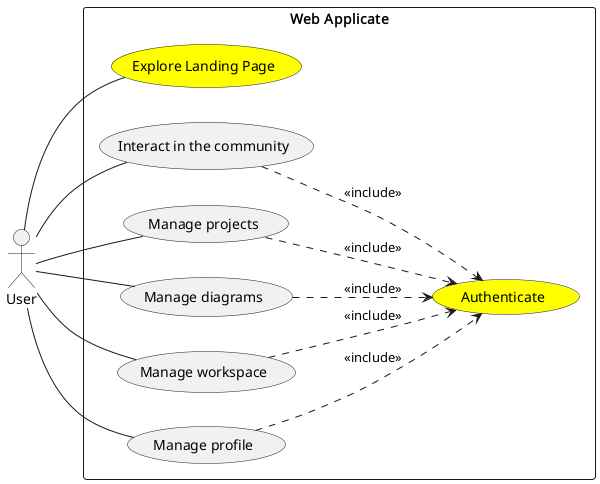

The diagram above was rendered by PlantUML. Its source (embedded in the PNG):
@startuml

left to right direction

actor "User" as User


rectangle "Web Applicate" {
    usecase "Explore Landing Page" as ExploreLandingPage #Yellow
    usecase "Authenticate" as user_auth #Yellow

    usecase "Interact in the community" as InteractWithCommunity
    usecase "Manage projects" as ManageProjects
    usecase "Manage diagrams" as ManageDiagrams
    usecase "Manage workspace" as ManageWorkspace
    usecase "Manage profile" as EditProfile

    

}


User -- ExploreLandingPage
User -- InteractWithCommunity
User -- ManageProjects
User -- ManageDiagrams
User -- EditProfile
User -- ManageWorkspace



InteractWithCommunity ..> user_auth : <<include>>
ManageProjects ..> user_auth : <<include>>
ManageDiagrams ..> user_auth : <<include>>
ManageWorkspace ..> user_auth : <<include>>
EditProfile ..> user_auth : <<include>>






@enduml